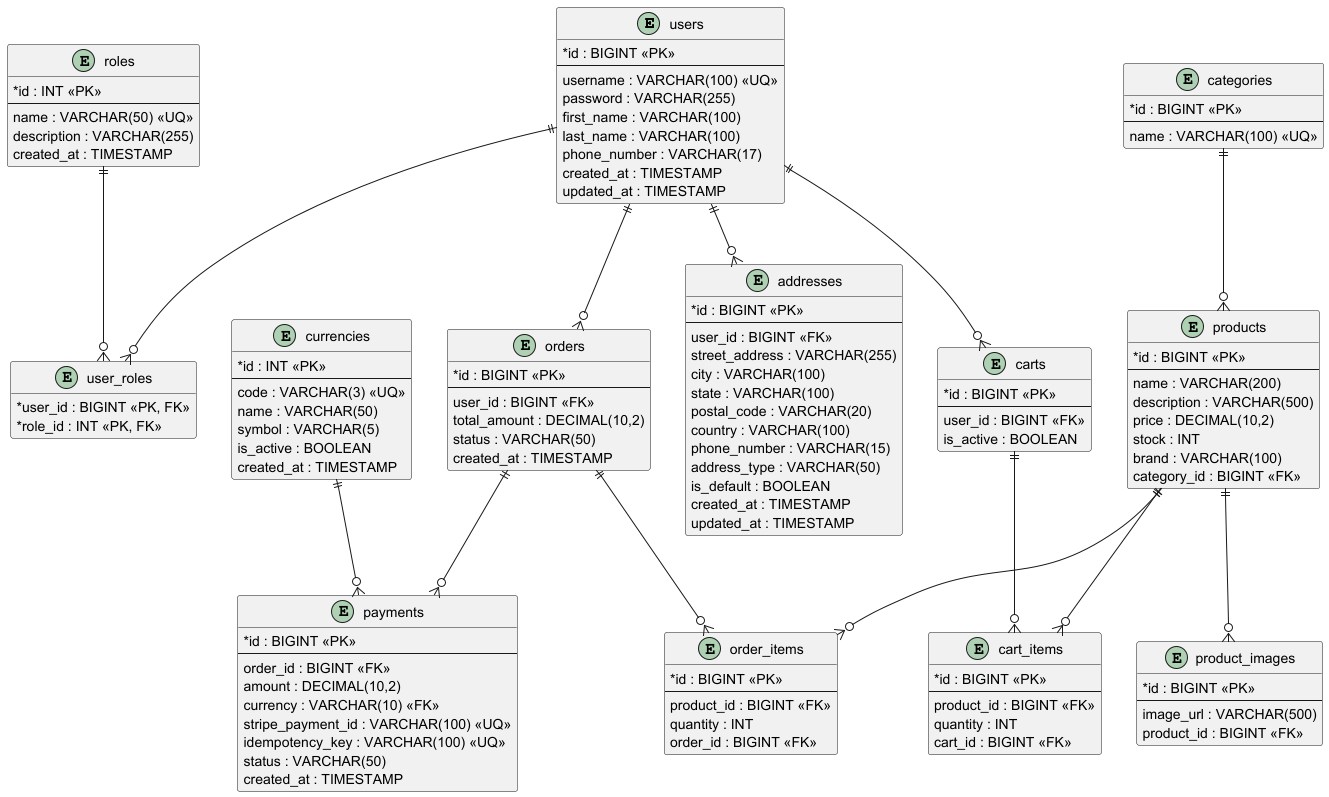

The diagram above was rendered by PlantUML. Its source (embedded in the PNG):
@startuml
hide methods
skinparam classAttributeIconSize 0

entity "users" as users {
  *id : BIGINT <<PK>>
  --
  username : VARCHAR(100) <<UQ>>
  password : VARCHAR(255)
  first_name : VARCHAR(100)
  last_name : VARCHAR(100)
  phone_number : VARCHAR(17)
  created_at : TIMESTAMP
  updated_at : TIMESTAMP
}

entity "roles" as roles {
  *id : INT <<PK>>
  --
  name : VARCHAR(50) <<UQ>>
  description : VARCHAR(255)
  created_at : TIMESTAMP
}

entity "user_roles" as user_roles {
  *user_id : BIGINT <<PK, FK>>
  *role_id : INT <<PK, FK>>
}

entity "addresses" as addresses {
  *id : BIGINT <<PK>>
  --
  user_id : BIGINT <<FK>>
  street_address : VARCHAR(255)
  city : VARCHAR(100)
  state : VARCHAR(100)
  postal_code : VARCHAR(20)
  country : VARCHAR(100)
  phone_number : VARCHAR(15)
  address_type : VARCHAR(50)
  is_default : BOOLEAN
  created_at : TIMESTAMP
  updated_at : TIMESTAMP
}

entity "categories" as categories {
  *id : BIGINT <<PK>>
  --
  name : VARCHAR(100) <<UQ>>
}

entity "products" as products {
  *id : BIGINT <<PK>>
  --
  name : VARCHAR(200)
  description : VARCHAR(500)
  price : DECIMAL(10,2)
  stock : INT
  brand : VARCHAR(100)
  category_id : BIGINT <<FK>>
}

entity "product_images" as product_images {
  *id : BIGINT <<PK>>
  --
  image_url : VARCHAR(500)
  product_id : BIGINT <<FK>>
}

entity "carts" as carts {
  *id : BIGINT <<PK>>
  --
  user_id : BIGINT <<FK>>
  is_active : BOOLEAN
}

entity "cart_items" as cart_items {
  *id : BIGINT <<PK>>
  --
  product_id : BIGINT <<FK>>
  quantity : INT
  cart_id : BIGINT <<FK>>
}

entity "orders" as orders {
  *id : BIGINT <<PK>>
  --
  user_id : BIGINT <<FK>>
  total_amount : DECIMAL(10,2)
  status : VARCHAR(50)
  created_at : TIMESTAMP
}

entity "order_items" as order_items {
  *id : BIGINT <<PK>>
  --
  product_id : BIGINT <<FK>>
  quantity : INT
  order_id : BIGINT <<FK>>
}

entity "currencies" as currencies {
  *id : INT <<PK>>
  --
  code : VARCHAR(3) <<UQ>>
  name : VARCHAR(50)
  symbol : VARCHAR(5)
  is_active : BOOLEAN
  created_at : TIMESTAMP
}

entity "payments" as payments {
  *id : BIGINT <<PK>>
  --
  order_id : BIGINT <<FK>>
  amount : DECIMAL(10,2)
  currency : VARCHAR(10) <<FK>>
  stripe_payment_id : VARCHAR(100) <<UQ>>
  idempotency_key : VARCHAR(100) <<UQ>>
  status : VARCHAR(50)
  created_at : TIMESTAMP
}

users ||--o{ addresses
users ||--o{ user_roles
roles ||--o{ user_roles

users ||--o{ carts
carts ||--o{ cart_items
products ||--o{ cart_items

categories ||--o{ products
products ||--o{ product_images

users ||--o{ orders
orders ||--o{ order_items
products ||--o{ order_items

orders ||--o{ payments
currencies ||--o{ payments


@enduml